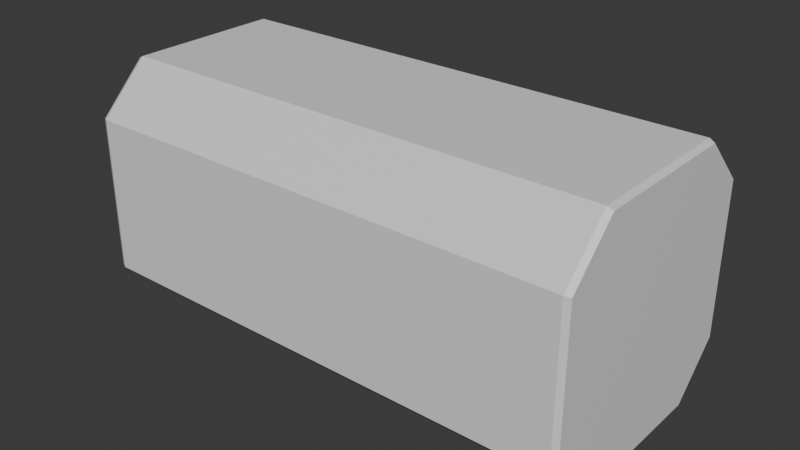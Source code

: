 # Source: cargocontainter.blend  (saved by Blender 4.5.90; exported with 4.5.12 LTS)
import bpy
from mathutils import Matrix  # noqa: F401  (used for matrix-valued properties, if any)

bpy.ops.wm.read_factory_settings(use_empty=True)
scene = bpy.context.scene
scene.name = 'Scene'

# ---- collections
col_collection = bpy.data.collections.new('Collection'); scene.collection.children.link(col_collection)

# ---- materials (node trees are filled in below, after node groups)
mat_material = bpy.data.materials.new('Material')
mat_material.alpha_threshold = 0.0
mat_material.roughness = 0.5
mat_material.line_color = (0.0, 0.0, 0.0, 1.0)

# ---- material node trees
mat_material.use_nodes = True; mat_material.node_tree.nodes.clear()
_N = mat_material.node_tree.nodes; _L = mat_material.node_tree.links
n0 = _N.new('ShaderNodeOutputMaterial'); n0.name = 'Material Output'; n0.location = (200, 100)
n1 = _N.new('ShaderNodeBsdfPrincipled'); n1.name = 'Principled BSDF'; n1.location = (-200, 100)
n1.inputs[3].default_value = 1.45
_L.new(n1.outputs[0], n0.inputs[0])
n0.is_active_output = True

# ---- world
world_world = bpy.data.worlds.new('World'); scene.world = world_world
world_world.use_nodes = True; world_world.node_tree.nodes.clear()
_N = world_world.node_tree.nodes; _L = world_world.node_tree.links
n0 = _N.new('ShaderNodeOutputWorld'); n0.name = 'World Output'; n0.location = (200, 100)
n1 = _N.new('ShaderNodeBackground'); n1.name = 'Background'; n1.location = (-200, 100)
n1.inputs[0].default_value = (0.05088, 0.05088, 0.05088, 1.0)
_L.new(n1.outputs[0], n0.inputs[0])
n0.is_active_output = True
world_world.color = (0.05088, 0.05088, 0.05088)
world_world.sun_shadow_jitter_overblur = 0.0

# ---- meshes
me_cube = bpy.data.meshes.new('Cube')
me_cube.from_pydata([(0.0, 0.0, 1.0), (1.0, 0.0, 0.0), (0.0, 1.0, 0.0), (0.0, 0.6144, 1.0), (0.0, 1.0, 0.6144), (1.0, 0.0, 0.9785), (0.9785, 0.0, 1.0), (0.9785, 1.0, 0.0), (1.0, 0.9785, 0.0), (1.0, 0.9785, 0.6055), (0.9785, 1.0, 0.6144), (1.0, 0.6055, 0.9785), (0.9785, 0.6144, 1.0), (1.0, 0.6055, 0.9785), (1.0, 0.9785, 0.6055), (1.0, 0.0, 0.9785), (1.0, 0.0, 0.9785), (1.0, 0.9785, 0.0), (1.0, 0.9785, 0.0), (1.0, 0.9785, 0.0), (1.0, 0.9785, 0.6055), (1.0, 0.9785, 0.6055), (1.0, 0.6055, 0.9785), (1.0, 0.6055, 0.9785), (1.0, 0.0, 0.9785), (1.0, 0.0, 0.9785), (1.0, 0.9785, 0.6055), (1.0, 0.6055, 0.9785), (1.0, 0.9785, 0.0), (1.0, 0.9785, 0.0), (1.0, 0.9785, 0.0), (1.0, 0.0, 0.9785), (1.0, 0.0, 0.9785), (1.0, 0.6055, 0.9785), (1.0, 0.9785, 0.6055), (1.0, 0.6055, 0.9785), (1.0, 0.9785, 0.6055)], [], [(23, 21, 14, 13), (25, 23, 13, 15), (17, 14, 21, 19), (29, 36, 35, 31, 16, 27, 26, 18), (12, 3, 0, 6), (2, 4, 10, 7), (3, 12, 10, 4), (15, 13, 22, 24), (13, 14, 20, 22), (28, 20, 14, 17), (18, 26, 27, 16, 32, 33, 34, 30), (5, 11, 23, 25), (11, 9, 21, 23), (24, 22, 12, 6), (19, 21, 9, 8), (22, 20, 10, 12), (7, 10, 20, 28), (8, 9, 11, 5, 31, 35, 36, 29), (30, 34, 33, 32, 1)])
_uv = me_cube.uv_layers.new(name='UVMap')
_uv.uv.foreach_set('vector', [0.6223, 0.5375, 0.5757, 0.5024, 0.5757, 0.5024, 0.6223, 0.5375, 0.6223, 0.625, 0.6223, 0.5375, 0.6223, 0.5375, 0.6223, 0.625, 0.5, 0.5027, 0.5757, 0.5024, 0.5757, 0.5024, 0.5, 0.5027, 0.5, 0.5027, 0.5757, 0.5024, 0.6223, 0.5375, 0.6223, 0.625, 0.6223, 0.625, 0.6223, 0.5375, 0.5757, 0.5024, 0.5, 0.5027, 0.6264, 0.5341, 0.75, 0.5482, 0.75, 0.625, 0.6277, 0.625, 0.5, 0.375, 0.5768, 0.375, 0.5768, 0.4973, 0.5, 0.4973, 0.625, 0.375, 0.6264, 0.5341, 0.5768, 0.4973, 0.5768, 0.375, 0.6223, 0.625, 0.6223, 0.5375, 0.6223, 0.5375, 0.6223, 0.625, 0.6223, 0.5375, 0.5757, 0.5024, 0.5757, 0.5024, 0.6223, 0.5375, 0.5, 0.5027, 0.5757, 0.5024, 0.5757, 0.5024, 0.5, 0.5027, 0.5, 0.5027, 0.5757, 0.5024, 0.6223, 0.5375, 0.6223, 0.625, 0.6223, 0.625, 0.6223, 0.5375, 0.5757, 0.5024, 0.5, 0.5027, 0.6223, 0.625, 0.6223, 0.5375, 0.6223, 0.5375, 0.6223, 0.625, 0.6223, 0.5375, 0.5757, 0.5024, 0.5757, 0.5024, 0.6223, 0.5375, 0.6223, 0.625, 0.6223, 0.5375, 0.6264, 0.5341, 0.6277, 0.625, 0.5, 0.5027, 0.5757, 0.5024, 0.5757, 0.5024, 0.5, 0.5027, 0.6223, 0.5375, 0.5757, 0.5024, 0.5768, 0.4973, 0.6264, 0.5341, 0.5, 0.4973, 0.5768, 0.4973, 0.5757, 0.5024, 0.5, 0.5027, 0.5, 0.5027, 0.5757, 0.5024, 0.6223, 0.5375, 0.6223, 0.625, 0.6223, 0.625, 0.6223, 0.5375, 0.5757, 0.5024, 0.5, 0.5027, 0.5, 0.5027, 0.5757, 0.5024, 0.6223, 0.5375, 0.6223, 0.625, 0.5, 0.625])
me_cube.materials.append(mat_material)
me_cube.use_mirror_vertex_groups = False
me_cube.update()

# ---- objects
ob_cube = bpy.data.objects.new('Cube', me_cube)

# ---- transforms, parenting, visibility, modifiers, constraints
ob_cube.location = (0.0, 0.0, 0.0)
ob_cube.scale = (5.0, 2.5, 2.5)
ob_cube.lock_rotations_4d = False
ob_cube.empty_display_type = 'ARROWS'
ob_cube.lineart.crease_threshold = 0.0
_m = ob_cube.modifiers.new('Mirror', 'MIRROR')
_m.use_axis = (True, True, True)

# ---- collection membership
col_collection.objects.link(ob_cube)

# ---- scene / render settings (as saved in the file)
scene.frame_start = 1; scene.frame_end = 250; scene.frame_set(1)
scene.render.engine = 'BLENDER_EEVEE_NEXT'
bpy.context.view_layer.update()

# ---- added for rendering (the .blend has no active camera and no usable light): camera, sun
cam_auto = bpy.data.cameras.new('AutoCamera')
cam_auto.lens = 50.0
cam_auto.sensor_width = 36.0
cam_auto.clip_end = 1000.0
ob_auto_camera = bpy.data.objects.new('AutoCamera', cam_auto)
scene.collection.objects.link(ob_auto_camera)
ob_auto_camera.location = (11.3316, -13.598, 9.06531)
ob_auto_camera.rotation_euler = (1.09748, -7.21219e-08, 0.694738)
scene.camera = ob_auto_camera
light_auto_sun = bpy.data.lights.new('AutoSun', 'SUN')
light_auto_sun.energy = 3.0
light_auto_sun.angle = 0.0523599
ob_auto_sun = bpy.data.objects.new('AutoSun', light_auto_sun)
scene.collection.objects.link(ob_auto_sun)
ob_auto_sun.rotation_euler = (0.872665, 0.174533, 0.523599)
bpy.context.view_layer.update()
